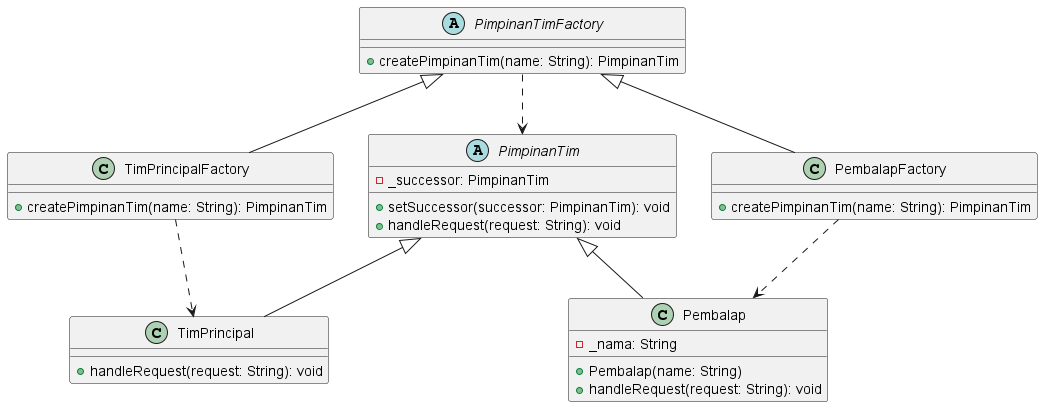

The diagram above was rendered by PlantUML. Its source (embedded in the PNG):
@startuml

abstract class PimpinanTimFactory {
  +createPimpinanTim(name: String): PimpinanTim
}

class TimPrincipalFactory {
  +createPimpinanTim(name: String): PimpinanTim
}

class PembalapFactory {
  +createPimpinanTim(name: String): PimpinanTim
}

abstract class PimpinanTim {
  -_successor: PimpinanTim
  +setSuccessor(successor: PimpinanTim): void
  +handleRequest(request: String): void
}

class TimPrincipal {
  +handleRequest(request: String): void
}

class Pembalap {
  -_nama: String
  +Pembalap(name: String)
  +handleRequest(request: String): void
}

PimpinanTimFactory <|-- TimPrincipalFactory
PimpinanTimFactory <|-- PembalapFactory

PimpinanTim <|-- TimPrincipal
PimpinanTim <|-- Pembalap

PimpinanTimFactory ..> PimpinanTim
TimPrincipalFactory ..> TimPrincipal
PembalapFactory ..> Pembalap

@enduml